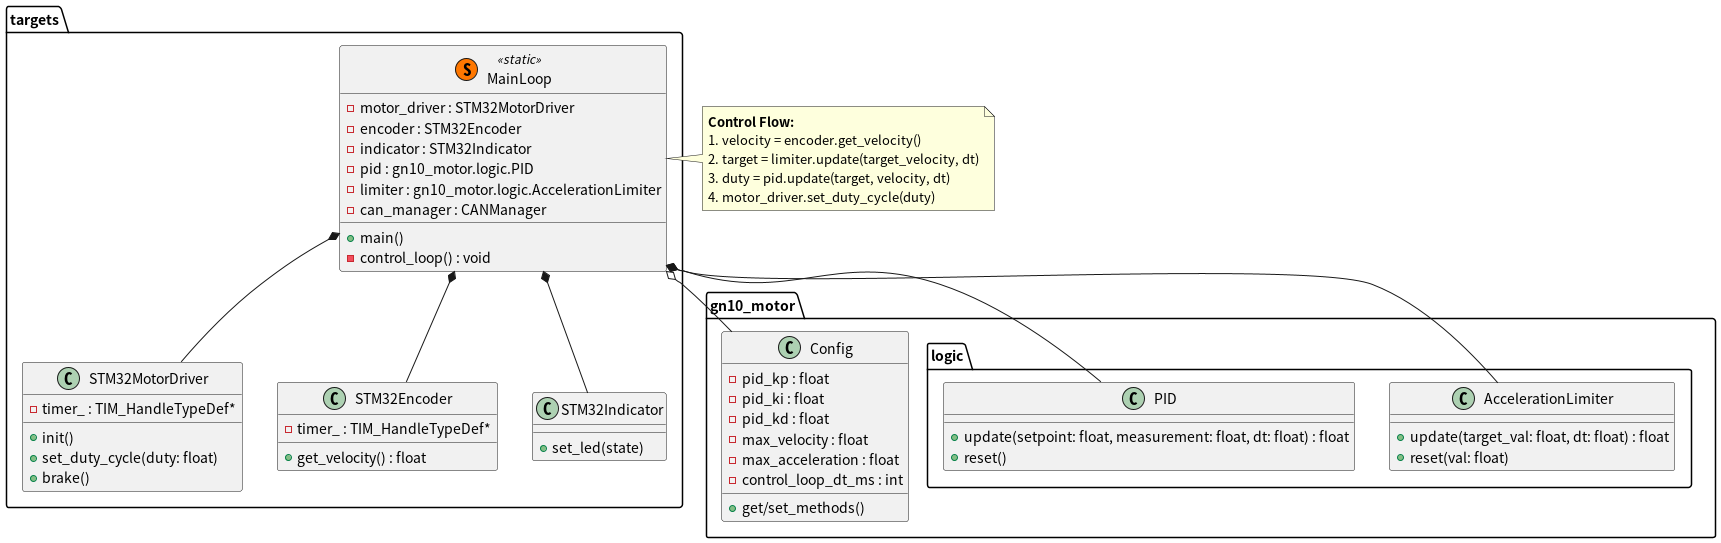

The diagram above was rendered by PlantUML. Its source (embedded in the PNG):
@startuml motor_driver_architecture_simplified

namespace gn10_motor {

    class Config {
        - pid_kp : float
        - pid_ki : float
        - pid_kd : float
        - max_velocity : float
        - max_acceleration : float
        - control_loop_dt_ms : int
        + get/set_methods()
    }

    namespace logic {
        class AccelerationLimiter {
            + update(target_val: float, dt: float) : float
            + reset(val: float)
        }

        class PID {
            + update(setpoint: float, measurement: float, dt: float) : float
            + reset()
        }
    }
}

namespace targets {
    
    ' MainLoopがすべての結節点となる
    class MainLoop << (S,#FF7700) static >> {
        - motor_driver : STM32MotorDriver
        - encoder : STM32Encoder
        - indicator : STM32Indicator
        - pid : gn10_motor.logic.PID
        - limiter : gn10_motor.logic.AccelerationLimiter
        - can_manager : CANManager
        
        + main()
        - control_loop() : void
    }

    ' ハードウェア操作クラス群 (インターフェース継承なし)
    class STM32MotorDriver {
        - timer_ : TIM_HandleTypeDef*
        + init()
        + set_duty_cycle(duty: float)
        + brake()
    }

    class STM32Encoder {
        - timer_ : TIM_HandleTypeDef*
        + get_velocity() : float
    }

    class STM32Indicator {
        + set_led(state)
    }

    MainLoop *-- STM32MotorDriver
    MainLoop *-- STM32Encoder
    MainLoop *-- STM32Indicator
    MainLoop *-- gn10_motor.logic.PID
    MainLoop *-- gn10_motor.logic.AccelerationLimiter
    MainLoop o-- gn10_motor.Config
}

note right of targets.MainLoop
  <b>Control Flow:</b>
  1. velocity = encoder.get_velocity()
  2. target = limiter.update(target_velocity, dt)
  3. duty = pid.update(target, velocity, dt)
  4. motor_driver.set_duty_cycle(duty)
end note

@enduml